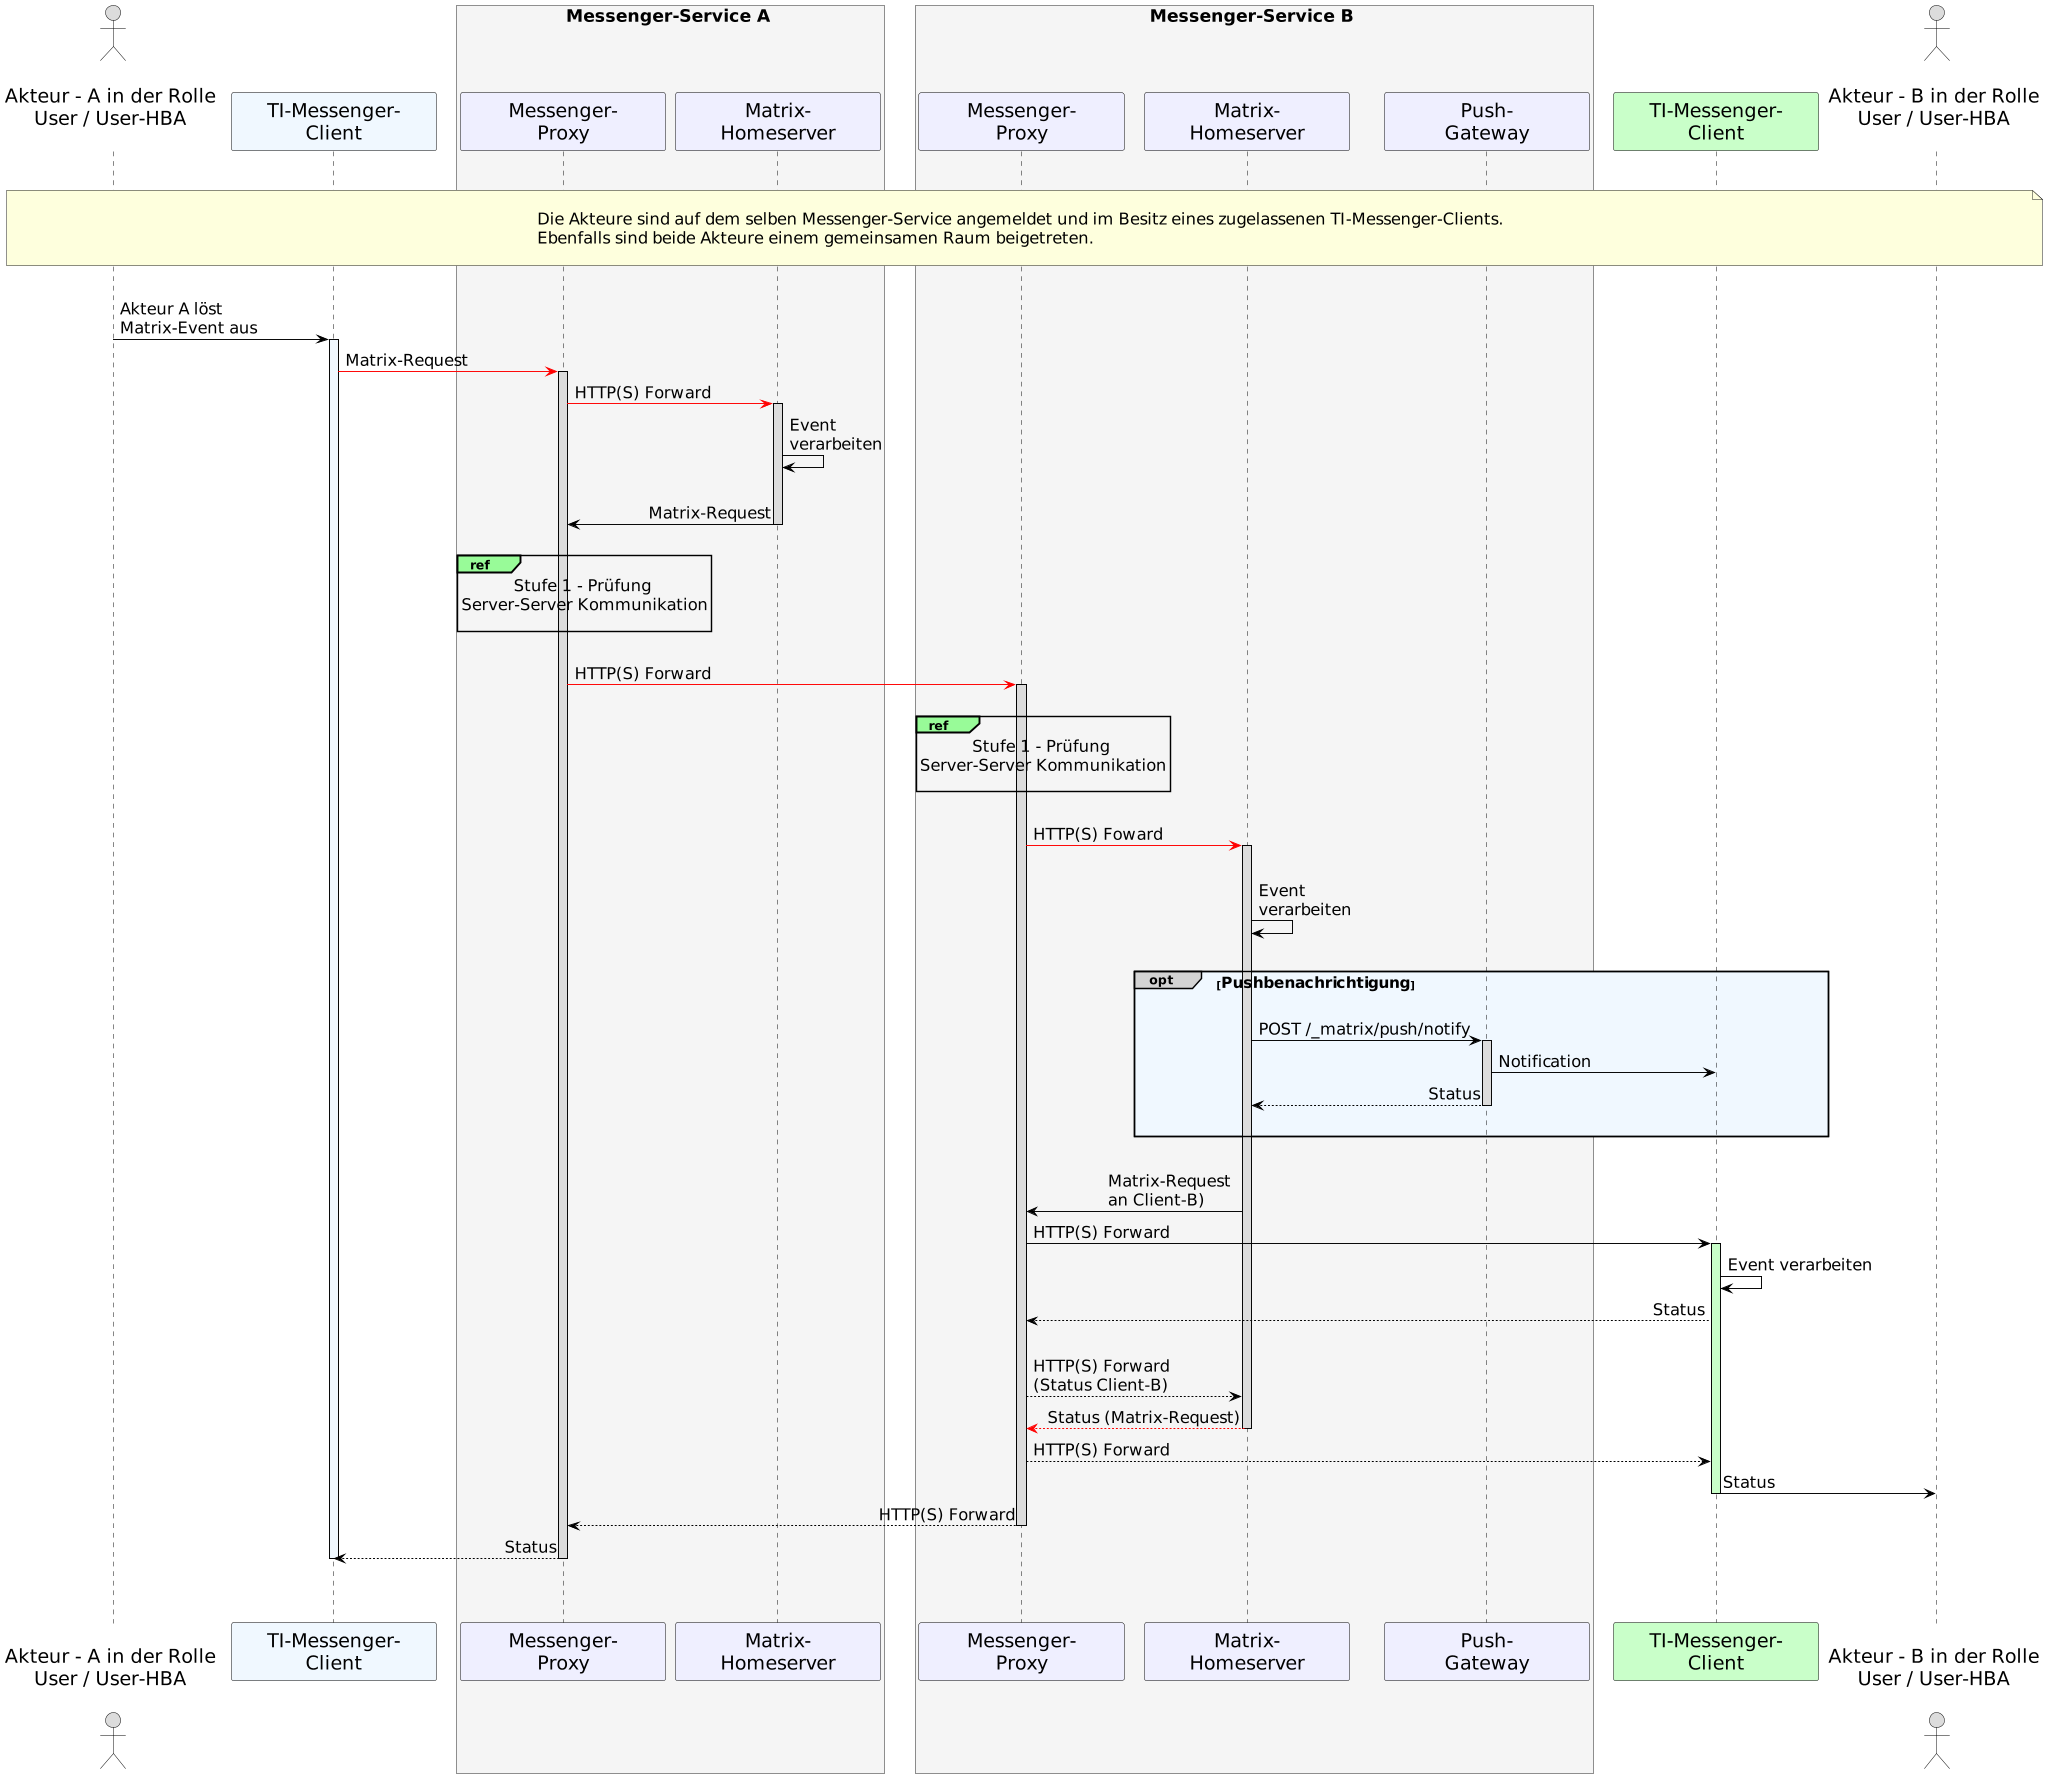

The diagram above was rendered by PlantUML. Its source (embedded in the PNG):
@startuml
skinparam sequenceMessageAlign direction
skinparam minClassWidth 200
skinparam BoxPadding 15
skinparam sequenceReferenceHeaderBackgroundColor palegreen
scale max 2048 width

skinparam sequence {
ArrowColor black
ArrowFontSize 17
ActorBorderColor black
LifeLineBorderColor black
LifeLineBackgroundColor Gainsboro

ParticipantBorderColor Motivation
ParticipantBackgroundColor Motivation
ParticipantFontName Impact
ParticipantFontSize 20
ParticipantFontColor black
ParticipantBorderColor Black
ParticipantBackgroundColor MOTIVATION

ActorBackgroundColor Gainsboro
ActorFontColor black
ActorFontSize 20
ActorFontName Aapex
}
    actor U1 as "\nAkteur - A in der Rolle\nUser / User-HBA\n"
    participant C1 as "TI-Messenger-\nClient" #AliceBlue
    box <size:18>Messenger-Service A</size> #WhiteSmoke
      participant MP1 as "Messenger-\nProxy"
      participant MH1 as "Matrix-\nHomeserver"
    end box
    box <size:18>Messenger-Service B</size> #WhiteSmoke
    participant MP2 as "Messenger-\nProxy"
    participant MH2 as "Matrix-\nHomeserver"
    participant PG2 as "Push-\nGateway"
    end box
    participant C2 as "TI-Messenger-\nClient" #TECHNOLOGY
    actor U2 as "\nAkteur - B in der Rolle\nUser / User-HBA\n"
    
|||
note over U1, U2: \n<size:17>Die Akteure sind auf dem selben Messenger-Service angemeldet und im Besitz eines zugelassenen TI-Messenger-Clients.</size>\n<size:17>Ebenfalls sind beide Akteure einem gemeinsamen Raum beigetreten.</size>\n
|||

  U1->C1: Akteur A löst\nMatrix-Event aus
    activate C1 #AliceBlue
  C1-[#red]>MP1: Matrix-Request
    activate MP1
  MP1-[#red]>MH1: HTTP(S) Forward
    activate MH1
  MH1->MH1: Event \nverarbeiten
  |||
  MH1->MP1: Matrix-Request
    deactivate MH1
    |||
    ref over MP1, MP1: <size:17>Stufe 1 - Prüfung \n<size:17>Server-Server Kommunikation</size>\n    
  |||  
  MP1-[#red]>MP2: HTTP(S) Forward
    activate MP2
  |||
  ref over MP2, MP2: <size:17>Stufe 1 - Prüfung \n<size:17>Server-Server Kommunikation</size>\n 
  |||
  MP2-[#red]>MH2: HTTP(S) Foward
  |||

    activate MH2
  MH2->MH2: Event \nverarbeiten
  |||
 
  opt#LightGrey #AliceBlue <size:16>Pushbenachrichtigung</size>
  |||
    MH2->PG2: POST /_matrix/push/notify
      activate PG2
    PG2->C2: Notification
    PG2-->MH2: Status
      deactivate PG2
  |||
  end
  |||

  MH2->MP2: Matrix-Request \nan Client-B)
  MP2->C2: HTTP(S) Forward 
    activate C2 #TECHNOLOGY
  C2->C2: Event verarbeiten

  C2-->MP2: Status
  |||
  MP2-->MH2: HTTP(S) Forward \n(Status Client-B)
  MH2--[#red]>MP2: Status (Matrix-Request)
    deactivate MH2
  MP2-->C2: HTTP(S) Forward
  C2->U2: Status
    deactivate C2
  MP2-->MP1: HTTP(S) Forward
    deactivate MP2
  MP1-->C1: Status
    deactivate MP1
    deactivate C1
  |||
|||
@enduml